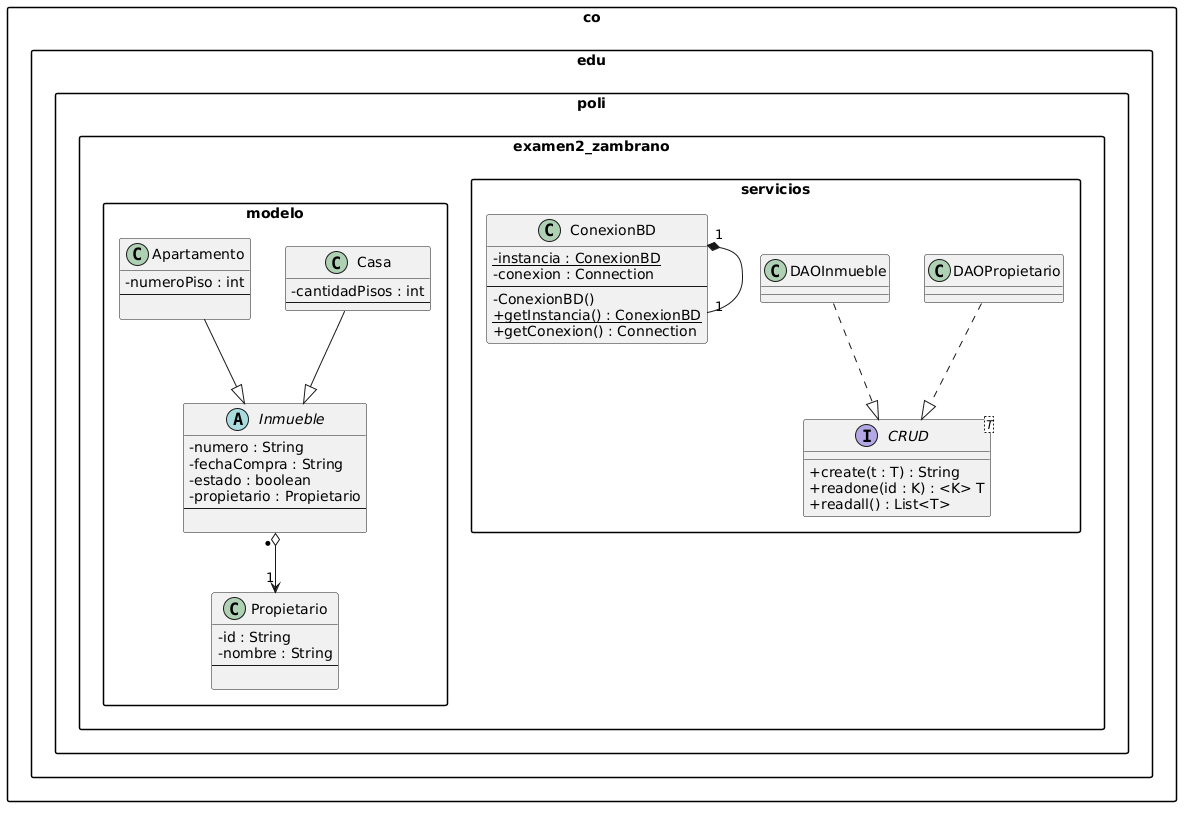

The diagram above was rendered by PlantUML. Its source (embedded in the PNG):
@startuml
skinparam packageStyle rectangle
skinparam classAttributeIconSize 0

package "co.edu.poli.examen2_zambrano.modelo" {

    class Propietario {
        - id : String
        - nombre : String
        --
        
    }

    abstract class Inmueble {
        - numero : String
        - fechaCompra : String
        - estado : boolean
        - propietario : Propietario
        --
        
    }

    class Apartamento {
        - numeroPiso : int
        --
        
    }

    class Casa {
        - cantidadPisos : int
        --
            }

    Inmueble "* " o--> " 1" Propietario
    Apartamento --|> Inmueble
    Casa --|> Inmueble
}

package "co.edu.poli.examen2_zambrano.servicios" {

    interface "CRUD<T>" as CRUD {
        + create(t : T) : String
        + readone(id : K) : <K> T
        + readall() : List<T>
    }

    class ConexionBD {
        - instancia : ConexionBD {static}
        - conexion : Connection
        --
        - ConexionBD()
        + getInstancia() : ConexionBD {static}
        + getConexion() : Connection
    }

    class DAOInmueble
    class DAOPropietario

    DAOInmueble ..|> CRUD
    DAOPropietario ..|> CRUD

    ' Solo relación singleton de ConexionBD (como en la imagen)
    ConexionBD "1" *-- "1" ConexionBD 
}
@enduml